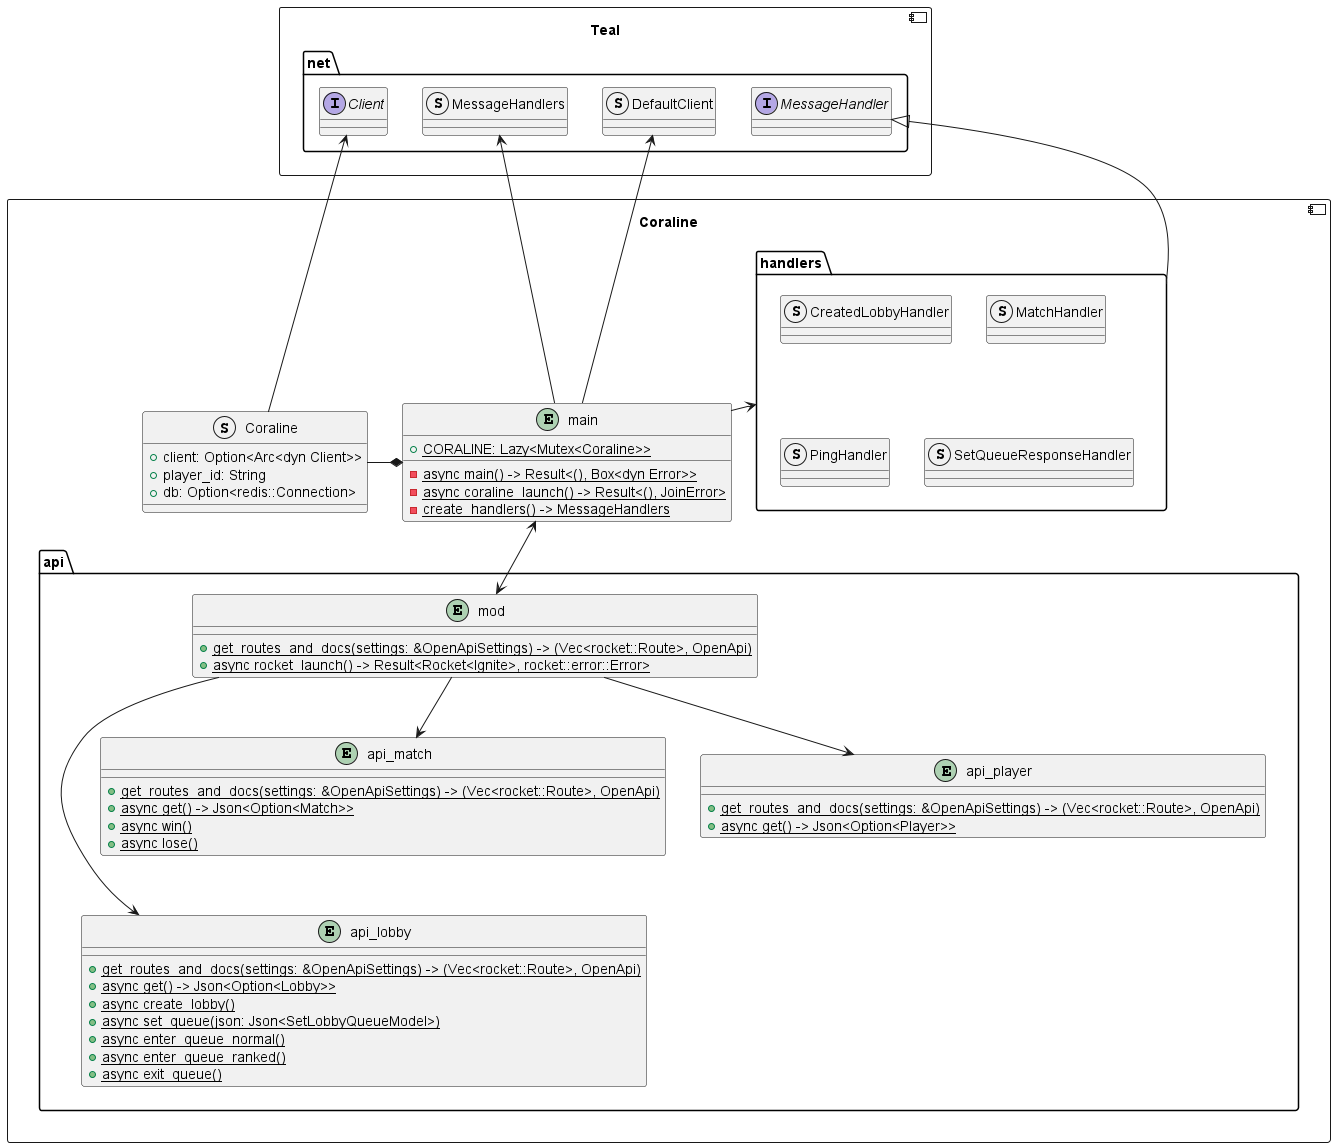

The diagram above was rendered by PlantUML. Its source (embedded in the PNG):
@startuml Coraline

component Teal {
	package net {
		interface Client
		struct DefaultClient
		struct MessageHandlers
		interface MessageHandler
	}
}
component Coraline {
	entity main {
		{static} +CORALINE: Lazy<Mutex<Coraline>>
		{static} -async main() -> Result<(), Box<dyn Error>>
		{static} -async coraline_launch() -> Result<(), JoinError>
		{static} -create_handlers() -> MessageHandlers
	}
	struct Coraline {
		+client: Option<Arc<dyn Client>>
		+player_id: String
		+db: Option<redis::Connection>
	}
	package handlers {
		struct CreatedLobbyHandler
		struct MatchHandler
		struct PingHandler
		struct SetQueueResponseHandler
	}
	package api {
		entity mod {
			{static} +get_routes_and_docs(settings: &OpenApiSettings) -> (Vec<rocket::Route>, OpenApi)
			{static} +async rocket_launch() -> Result<Rocket<Ignite>, rocket::error::Error>
		}
		entity api_lobby {
			{static} +get_routes_and_docs(settings: &OpenApiSettings) -> (Vec<rocket::Route>, OpenApi)
			{static} +async get() -> Json<Option<Lobby>>
			{static} +async create_lobby()
			{static} +async set_queue(json: Json<SetLobbyQueueModel>)
			{static} +async enter_queue_normal()
			{static} +async enter_queue_ranked()
			{static} +async exit_queue()
		}
		entity api_match {
			{static} +get_routes_and_docs(settings: &OpenApiSettings) -> (Vec<rocket::Route>, OpenApi)
			{static} +async get() -> Json<Option<Match>>
			{static} +async win()
			{static} +async lose()
		}
		entity api_player {
			{static} +get_routes_and_docs(settings: &OpenApiSettings) -> (Vec<rocket::Route>, OpenApi)
			{static} +async get() -> Json<Option<Player>>
		}
		mod -down-> api_lobby
		mod -down-> api_match
		mod -down-> api_player
		api_match -[hidden]down- api_lobby
	}

	handlers -up-|> MessageHandler
	handlers -[hidden]down- api
	main <-down-> api.mod
	main -up-> handlers
	main -up-> DefaultClient
	main -up-> MessageHandlers
	main *- Coraline
	Coraline -up-> Client
}
@enduml